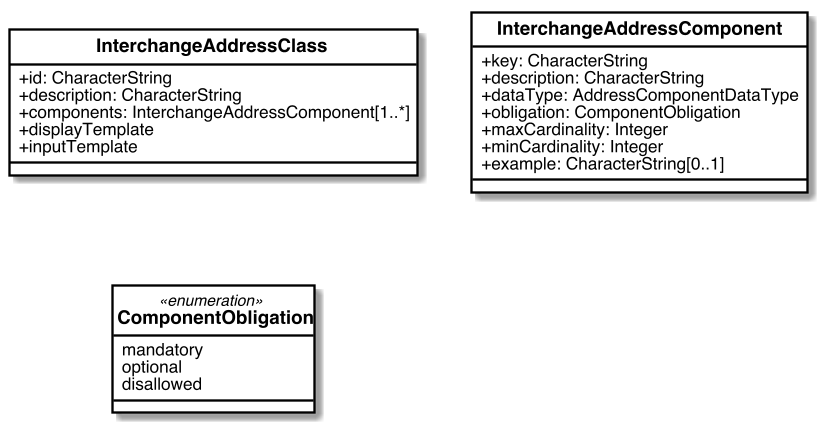

The diagram above was rendered by PlantUML. Its source (embedded in the PNG):
@startuml


skinparam Dpi 150
skinparam Monochrome false
skinparam LineType ortho
hide circle
skinparam Default {
  TextAlignment center
  FontName Helvetica
}
skinparam Class {
  AttributeIconSize 0
  BackgroundColor White
  ArrowColor Black
  BorderColor Black
  FontStyle bold
  StereotypeFontSize 10
}
skinparam Rectangle {
  BackgroundColor White
  ArrowColor Black
  BorderColor Black
  FontStyle bold
  FontSize 11
  StereotypeFontSize 10
}
skinparam Object {
  BackgroundColor White
  ArrowColor Black
  BorderColor Black
  FontStyle bold
  FontSize 11
  StereotypeFontSize 10
}

skinparam Entity {
  StereotypeFontSize 10
}



class InterchangeAddressClass{
  +id: CharacterString
  +description: CharacterString
  +components: InterchangeAddressComponent[1..*]
  +displayTemplate
  +inputTemplate
}

class InterchangeAddressComponent{
  +key: CharacterString
  +description: CharacterString
  +dataType: AddressComponentDataType
  +obligation: ComponentObligation
  +maxCardinality: Integer
  +minCardinality: Integer
  +example: CharacterString[0..1]
}

enum ComponentObligation <<enumeration>>{
  mandatory
  optional
  disallowed
}



@enduml